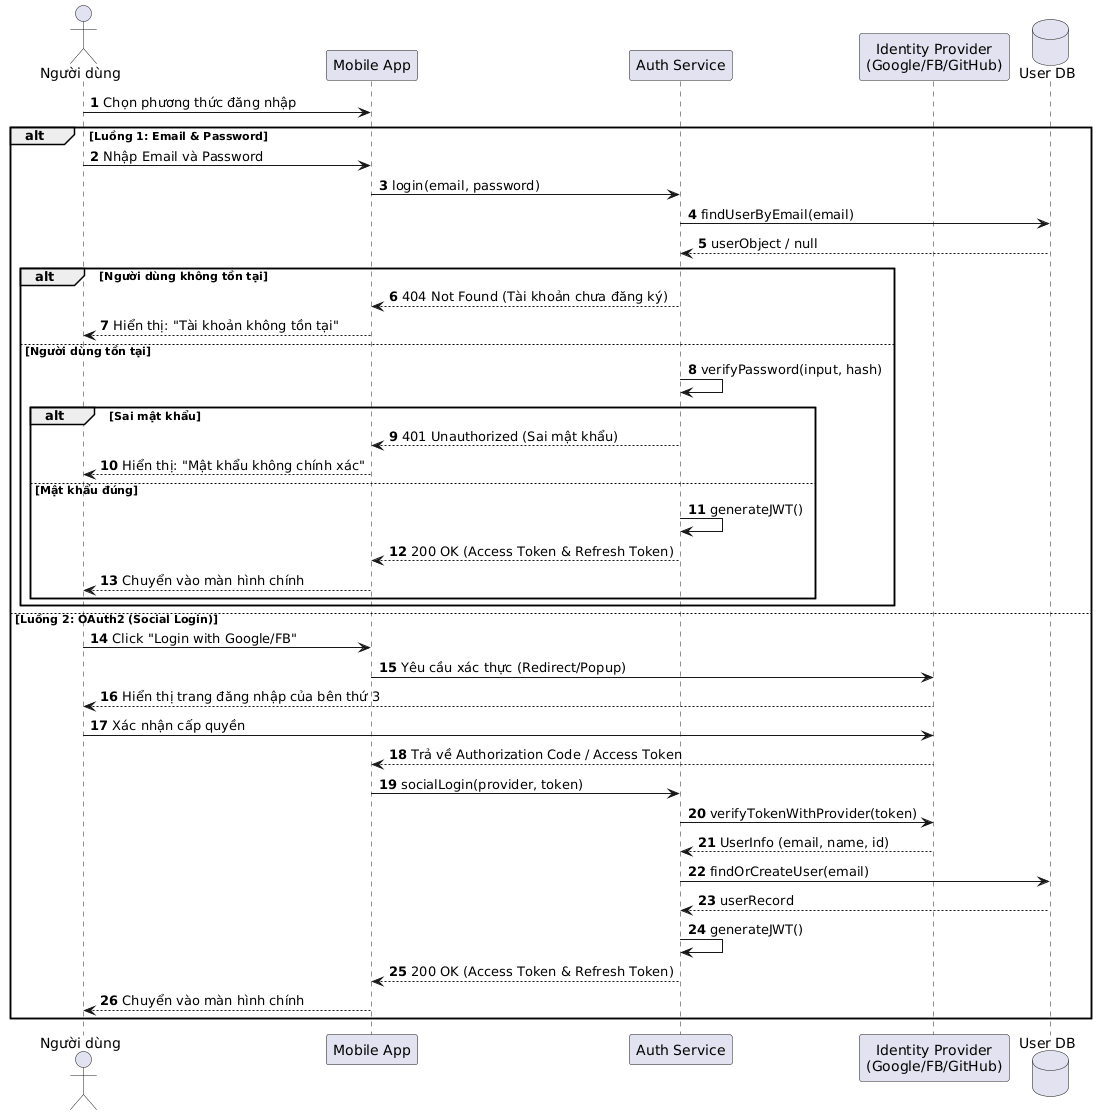

The diagram above was rendered by PlantUML. Its source (embedded in the PNG):
@startuml
autonumber
actor "Người dùng" as User
participant "Mobile App" as App
participant "Auth Service" as Auth
participant "Identity Provider\n(Google/FB/GitHub)" as IdP
database "User DB" as DB

User -> App : Chọn phương thức đăng nhập

alt Luồng 1: Email & Password
    User -> App : Nhập Email và Password
    App -> Auth : login(email, password)
    Auth -> DB : findUserByEmail(email)
    DB --> Auth : userObject / null
    
    alt Người dùng không tồn tại
        Auth --> App : 404 Not Found (Tài khoản chưa đăng ký)
        App --> User : Hiển thị: "Tài khoản không tồn tại"
    else Người dùng tồn tại
        Auth -> Auth : verifyPassword(input, hash)
        alt Sai mật khẩu
            Auth --> App : 401 Unauthorized (Sai mật khẩu)
            App --> User : Hiển thị: "Mật khẩu không chính xác"
        else Mật khẩu đúng
            Auth -> Auth : generateJWT()
            Auth --> App : 200 OK (Access Token & Refresh Token)
            App --> User : Chuyển vào màn hình chính
        end
    end

else Luồng 2: OAuth2 (Social Login)
    User -> App : Click "Login with Google/FB"
    App -> IdP : Yêu cầu xác thực (Redirect/Popup)
    IdP --> User : Hiển thị trang đăng nhập của bên thứ 3
    User -> IdP : Xác nhận cấp quyền
    IdP --> App : Trả về Authorization Code / Access Token
    
    App -> Auth : socialLogin(provider, token)
    Auth -> IdP : verifyTokenWithProvider(token)
    IdP --> Auth : UserInfo (email, name, id)
    
    Auth -> DB : findOrCreateUser(email)
    DB --> Auth : userRecord
    
    Auth -> Auth : generateJWT()
    Auth --> App : 200 OK (Access Token & Refresh Token)
    App --> User : Chuyển vào màn hình chính
end
@enduml